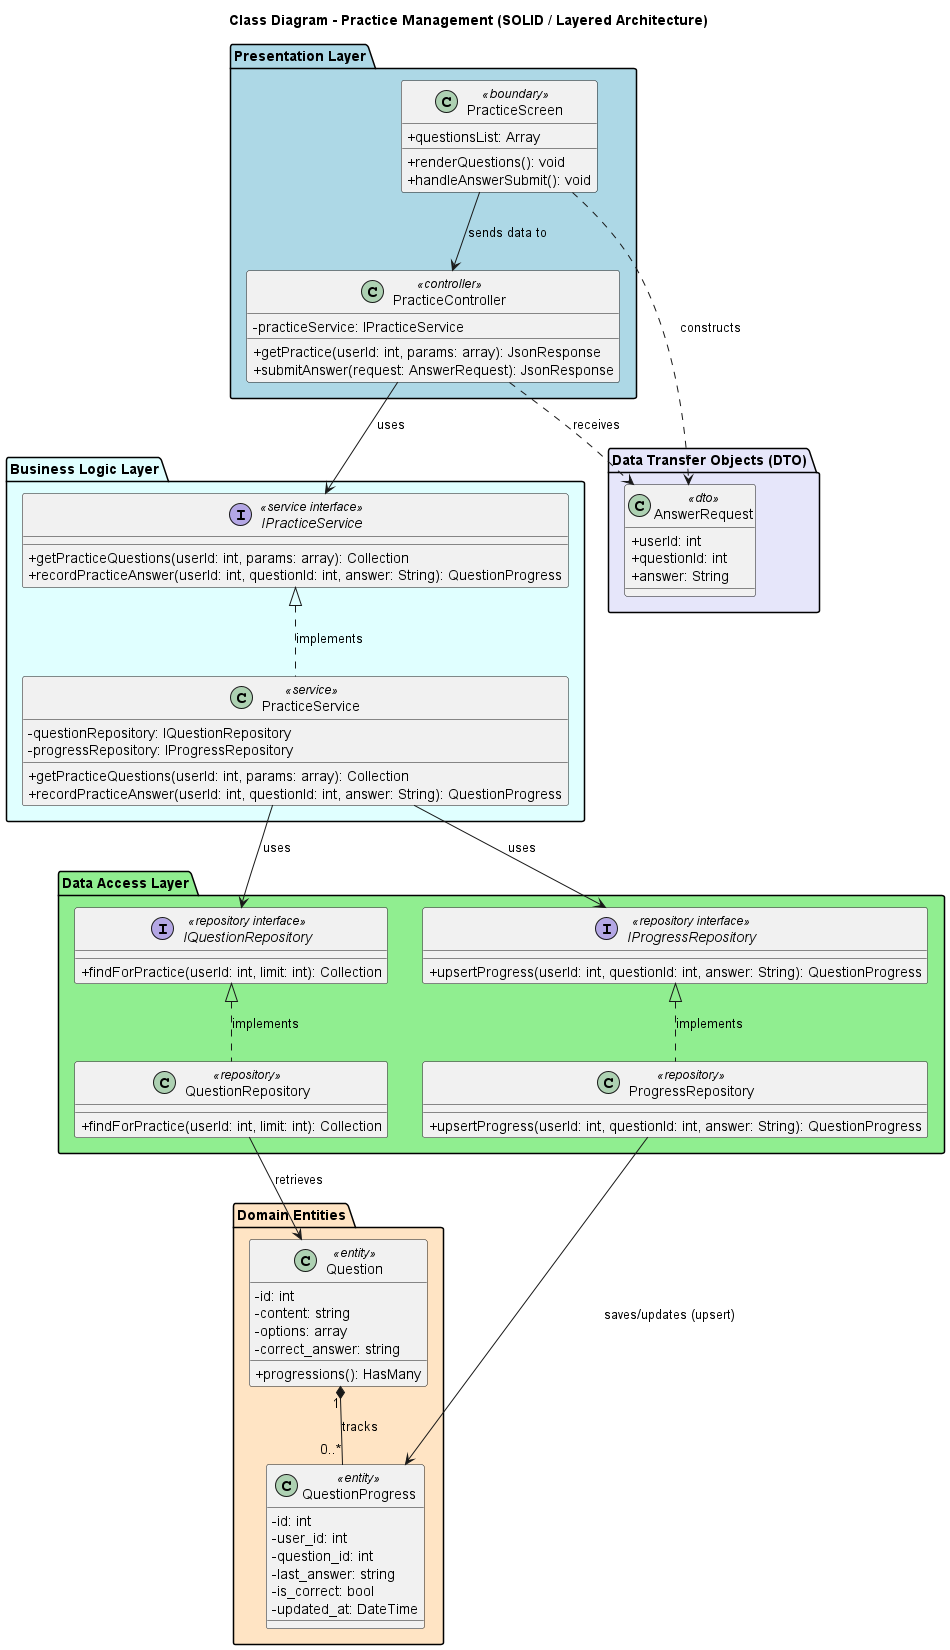

The diagram above was rendered by PlantUML. Its source (embedded in the PNG):
@startuml practice_management_class_diagram
skinparam componentStyle rectangle
skinparam classAttributeIconSize 0

title Class Diagram - Practice Management (SOLID / Layered Architecture)

' ==================== LAYER 1: PRESENTATION LAYER ====================
package "Presentation Layer" #LightBlue {
    class PracticeScreen <<boundary>> {
        +questionsList: Array
        +renderQuestions(): void
        +handleAnswerSubmit(): void
    }

    class PracticeController <<controller>> {
        -practiceService: IPracticeService
        +getPractice(userId: int, params: array): JsonResponse
        +submitAnswer(request: AnswerRequest): JsonResponse
    }
}

' ==================== LAYER 2: BUSINESS LOGIC LAYER ====================
package "Business Logic Layer" #LightCyan {
    interface IPracticeService <<service interface>> {
        +getPracticeQuestions(userId: int, params: array): Collection
        +recordPracticeAnswer(userId: int, questionId: int, answer: String): QuestionProgress
    }

    class PracticeService <<service>> {
        -questionRepository: IQuestionRepository
        -progressRepository: IProgressRepository
        +getPracticeQuestions(userId: int, params: array): Collection
        +recordPracticeAnswer(userId: int, questionId: int, answer: String): QuestionProgress
    }
}

' ==================== LAYER 3: DATA ACCESS LAYER ====================
package "Data Access Layer" #LightGreen {
    interface IQuestionRepository <<repository interface>> {
        +findForPractice(userId: int, limit: int): Collection
    }

    class QuestionRepository <<repository>> {
        +findForPractice(userId: int, limit: int): Collection
    }

    interface IProgressRepository <<repository interface>> {
        +upsertProgress(userId: int, questionId: int, answer: String): QuestionProgress
    }

    class ProgressRepository <<repository>> {
        +upsertProgress(userId: int, questionId: int, answer: String): QuestionProgress
    }
}

' ==================== LAYER 4: DATA TRANSFER OBJECTS (DTO) ====================
package "Data Transfer Objects (DTO)" #Lavender {
    class AnswerRequest <<dto>> {
        +userId: int
        +questionId: int
        +answer: String
    }
}

' ==================== LAYER 5: DOMAIN ENTITIES ====================
package "Domain Entities" #Bisque {
    class Question <<entity>> {
        -id: int
        -content: string
        -options: array
        -correct_answer: string
        +progressions(): HasMany
    }

    class QuestionProgress <<entity>> {
        -id: int
        -user_id: int
        -question_id: int
        -last_answer: string
        -is_correct: bool
        -updated_at: DateTime
    }
}

' ==================== RELATIONSHIPS & DEPENDENCIES ====================
' UI to Controller & DTO
PracticeScreen ..> AnswerRequest : constructs
PracticeScreen --> PracticeController : sends data to

' Controller to Service & DTOs
PracticeController --> IPracticeService : uses
PracticeController ..> AnswerRequest : receives

' Service implements Interface & depends on Repositories
PracticeService .up.|> IPracticeService : implements
PracticeService --> IQuestionRepository : uses
PracticeService --> IProgressRepository : uses

' Repositories implement Interfaces & interact with Entities
QuestionRepository .up.|> IQuestionRepository : implements
QuestionRepository --> Question : retrieves

ProgressRepository .up.|> IProgressRepository : implements
ProgressRepository --> QuestionProgress : saves/updates (upsert)

' Entity Relationships
Question "1" *-- "0..*" QuestionProgress : tracks

@enduml